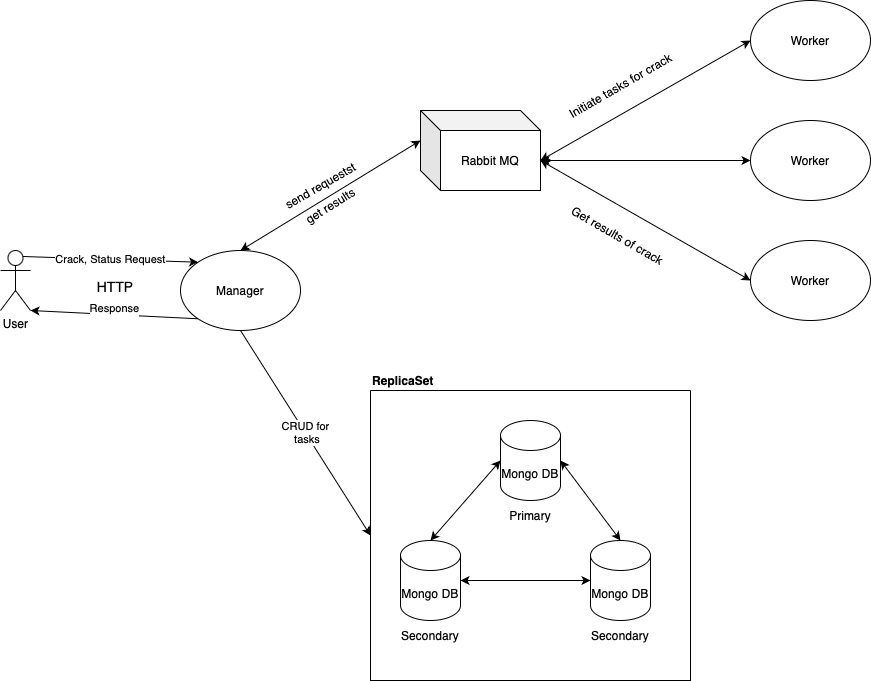

The diagram above was exported from draw.io. Its source (the exported page's mxGraphModel, read from the mxfile embedded in the PNG):
<mxGraphModel dx="2068" dy="1192" grid="1" gridSize="10" guides="1" tooltips="1" connect="1" arrows="1" fold="1" page="1" pageScale="1" pageWidth="1169" pageHeight="827" math="0" shadow="0">
  <root>
    <mxCell id="0" />
    <mxCell id="1" parent="0" />
    <mxCell id="L6RvSb_hdE6Bf_k0vN4f-2" value="Mongo DB" style="shape=cylinder3;whiteSpace=wrap;html=1;boundedLbl=1;backgroundOutline=1;size=15;" vertex="1" parent="1">
      <mxGeometry x="620" y="590" width="60" height="80" as="geometry" />
    </mxCell>
    <mxCell id="L6RvSb_hdE6Bf_k0vN4f-4" value="ReplicaSet" style="swimlane;startSize=0;align=left;verticalAlign=bottom;" vertex="1" parent="1">
      <mxGeometry x="400" y="440" width="320" height="290" as="geometry" />
    </mxCell>
    <mxCell id="L6RvSb_hdE6Bf_k0vN4f-5" value="Primary" style="text;html=1;align=center;verticalAlign=middle;whiteSpace=wrap;rounded=0;" vertex="1" parent="L6RvSb_hdE6Bf_k0vN4f-4">
      <mxGeometry x="130" y="110" width="60" height="30" as="geometry" />
    </mxCell>
    <mxCell id="L6RvSb_hdE6Bf_k0vN4f-6" value="Secondary" style="text;html=1;align=center;verticalAlign=middle;whiteSpace=wrap;rounded=0;" vertex="1" parent="L6RvSb_hdE6Bf_k0vN4f-4">
      <mxGeometry x="30" y="230" width="60" height="30" as="geometry" />
    </mxCell>
    <mxCell id="L6RvSb_hdE6Bf_k0vN4f-7" value="Secondary" style="text;html=1;align=center;verticalAlign=middle;whiteSpace=wrap;rounded=0;" vertex="1" parent="L6RvSb_hdE6Bf_k0vN4f-4">
      <mxGeometry x="220" y="230" width="60" height="30" as="geometry" />
    </mxCell>
    <mxCell id="L6RvSb_hdE6Bf_k0vN4f-1" value="Mongo DB" style="shape=cylinder3;whiteSpace=wrap;html=1;boundedLbl=1;backgroundOutline=1;size=15;" vertex="1" parent="L6RvSb_hdE6Bf_k0vN4f-4">
      <mxGeometry x="130" y="30" width="60" height="80" as="geometry" />
    </mxCell>
    <mxCell id="L6RvSb_hdE6Bf_k0vN4f-3" value="Mongo DB" style="shape=cylinder3;whiteSpace=wrap;html=1;boundedLbl=1;backgroundOutline=1;size=15;" vertex="1" parent="L6RvSb_hdE6Bf_k0vN4f-4">
      <mxGeometry x="30" y="150" width="60" height="80" as="geometry" />
    </mxCell>
    <mxCell id="L6RvSb_hdE6Bf_k0vN4f-22" value="" style="endArrow=classic;startArrow=classic;html=1;rounded=0;exitX=0.5;exitY=0;exitDx=0;exitDy=0;exitPerimeter=0;entryX=0;entryY=0.5;entryDx=0;entryDy=0;entryPerimeter=0;" edge="1" parent="L6RvSb_hdE6Bf_k0vN4f-4" source="L6RvSb_hdE6Bf_k0vN4f-3" target="L6RvSb_hdE6Bf_k0vN4f-1">
      <mxGeometry width="50" height="50" relative="1" as="geometry">
        <mxPoint x="120" y="40" as="sourcePoint" />
        <mxPoint x="170" y="-10" as="targetPoint" />
      </mxGeometry>
    </mxCell>
    <mxCell id="L6RvSb_hdE6Bf_k0vN4f-10" value="User&lt;div&gt;&lt;br&gt;&lt;/div&gt;" style="shape=umlActor;verticalLabelPosition=bottom;verticalAlign=top;html=1;outlineConnect=0;" vertex="1" parent="1">
      <mxGeometry x="30" y="300" width="30" height="60" as="geometry" />
    </mxCell>
    <mxCell id="L6RvSb_hdE6Bf_k0vN4f-12" value="Manager" style="ellipse;whiteSpace=wrap;html=1;" vertex="1" parent="1">
      <mxGeometry x="210" y="300" width="120" height="80" as="geometry" />
    </mxCell>
    <mxCell id="L6RvSb_hdE6Bf_k0vN4f-14" value="Crack, Status Request" style="endArrow=classic;html=1;rounded=0;entryX=0;entryY=0;entryDx=0;entryDy=0;exitX=0.75;exitY=0.1;exitDx=0;exitDy=0;exitPerimeter=0;" edge="1" parent="1" source="L6RvSb_hdE6Bf_k0vN4f-10" target="L6RvSb_hdE6Bf_k0vN4f-12">
      <mxGeometry width="50" height="50" relative="1" as="geometry">
        <mxPoint x="520" y="480" as="sourcePoint" />
        <mxPoint x="570" y="430" as="targetPoint" />
      </mxGeometry>
    </mxCell>
    <mxCell id="L6RvSb_hdE6Bf_k0vN4f-15" value="Response&lt;div&gt;&lt;br&gt;&lt;/div&gt;" style="endArrow=classic;html=1;rounded=0;exitX=0;exitY=1;exitDx=0;exitDy=0;entryX=1;entryY=1;entryDx=0;entryDy=0;entryPerimeter=0;" edge="1" parent="1" source="L6RvSb_hdE6Bf_k0vN4f-12" target="L6RvSb_hdE6Bf_k0vN4f-10">
      <mxGeometry x="0.0013" width="50" height="50" relative="1" as="geometry">
        <mxPoint x="520" y="480" as="sourcePoint" />
        <mxPoint x="570" y="430" as="targetPoint" />
        <mxPoint as="offset" />
      </mxGeometry>
    </mxCell>
    <mxCell id="L6RvSb_hdE6Bf_k0vN4f-17" value="Worker" style="ellipse;whiteSpace=wrap;html=1;" vertex="1" parent="1">
      <mxGeometry x="780" y="170" width="120" height="80" as="geometry" />
    </mxCell>
    <mxCell id="L6RvSb_hdE6Bf_k0vN4f-18" value="Worker" style="ellipse;whiteSpace=wrap;html=1;" vertex="1" parent="1">
      <mxGeometry x="780" y="50" width="120" height="80" as="geometry" />
    </mxCell>
    <mxCell id="L6RvSb_hdE6Bf_k0vN4f-19" value="Worker" style="ellipse;whiteSpace=wrap;html=1;" vertex="1" parent="1">
      <mxGeometry x="780" y="290" width="120" height="80" as="geometry" />
    </mxCell>
    <mxCell id="L6RvSb_hdE6Bf_k0vN4f-20" value="Rabbit MQ" style="shape=cube;whiteSpace=wrap;html=1;boundedLbl=1;backgroundOutline=1;darkOpacity=0.05;darkOpacity2=0.1;verticalAlign=middle;" vertex="1" parent="1">
      <mxGeometry x="450" y="160" width="120" height="80" as="geometry" />
    </mxCell>
    <mxCell id="L6RvSb_hdE6Bf_k0vN4f-23" value="" style="endArrow=classic;startArrow=classic;html=1;rounded=0;exitX=1;exitY=0.5;exitDx=0;exitDy=0;exitPerimeter=0;entryX=0.5;entryY=0;entryDx=0;entryDy=0;entryPerimeter=0;" edge="1" parent="1" source="L6RvSb_hdE6Bf_k0vN4f-1" target="L6RvSb_hdE6Bf_k0vN4f-2">
      <mxGeometry width="50" height="50" relative="1" as="geometry">
        <mxPoint x="520" y="480" as="sourcePoint" />
        <mxPoint x="570" y="430" as="targetPoint" />
      </mxGeometry>
    </mxCell>
    <mxCell id="L6RvSb_hdE6Bf_k0vN4f-24" value="" style="endArrow=classic;startArrow=classic;html=1;rounded=0;exitX=1;exitY=0.5;exitDx=0;exitDy=0;exitPerimeter=0;entryX=0;entryY=0.5;entryDx=0;entryDy=0;entryPerimeter=0;" edge="1" parent="1" source="L6RvSb_hdE6Bf_k0vN4f-3" target="L6RvSb_hdE6Bf_k0vN4f-2">
      <mxGeometry width="50" height="50" relative="1" as="geometry">
        <mxPoint x="520" y="480" as="sourcePoint" />
        <mxPoint x="570" y="430" as="targetPoint" />
      </mxGeometry>
    </mxCell>
    <mxCell id="L6RvSb_hdE6Bf_k0vN4f-26" value="CRUD for&lt;div&gt;&amp;nbsp;tasks&lt;/div&gt;" style="endArrow=classic;html=1;rounded=0;exitX=0.5;exitY=1;exitDx=0;exitDy=0;entryX=0;entryY=0.5;entryDx=0;entryDy=0;" edge="1" parent="1" source="L6RvSb_hdE6Bf_k0vN4f-12" target="L6RvSb_hdE6Bf_k0vN4f-4">
      <mxGeometry width="50" height="50" relative="1" as="geometry">
        <mxPoint x="520" y="480" as="sourcePoint" />
        <mxPoint x="570" y="430" as="targetPoint" />
      </mxGeometry>
    </mxCell>
    <mxCell id="L6RvSb_hdE6Bf_k0vN4f-27" value="" style="endArrow=classic;startArrow=classic;html=1;rounded=0;exitX=0;exitY=0;exitDx=120;exitDy=50;exitPerimeter=0;entryX=0;entryY=0.5;entryDx=0;entryDy=0;" edge="1" parent="1" source="L6RvSb_hdE6Bf_k0vN4f-20" target="L6RvSb_hdE6Bf_k0vN4f-18">
      <mxGeometry width="50" height="50" relative="1" as="geometry">
        <mxPoint x="520" y="480" as="sourcePoint" />
        <mxPoint x="570" y="430" as="targetPoint" />
      </mxGeometry>
    </mxCell>
    <mxCell id="L6RvSb_hdE6Bf_k0vN4f-28" value="" style="endArrow=classic;startArrow=classic;html=1;rounded=0;exitX=0;exitY=0.5;exitDx=0;exitDy=0;entryX=0;entryY=0;entryDx=120;entryDy=50;entryPerimeter=0;" edge="1" parent="1" source="L6RvSb_hdE6Bf_k0vN4f-17" target="L6RvSb_hdE6Bf_k0vN4f-20">
      <mxGeometry width="50" height="50" relative="1" as="geometry">
        <mxPoint x="520" y="480" as="sourcePoint" />
        <mxPoint x="570" y="430" as="targetPoint" />
      </mxGeometry>
    </mxCell>
    <mxCell id="L6RvSb_hdE6Bf_k0vN4f-29" value="" style="endArrow=classic;startArrow=classic;html=1;rounded=0;exitX=0;exitY=0.5;exitDx=0;exitDy=0;entryX=0;entryY=0;entryDx=120;entryDy=50;entryPerimeter=0;" edge="1" parent="1" source="L6RvSb_hdE6Bf_k0vN4f-19" target="L6RvSb_hdE6Bf_k0vN4f-20">
      <mxGeometry width="50" height="50" relative="1" as="geometry">
        <mxPoint x="520" y="480" as="sourcePoint" />
        <mxPoint x="570" y="430" as="targetPoint" />
      </mxGeometry>
    </mxCell>
    <mxCell id="L6RvSb_hdE6Bf_k0vN4f-30" value="HTTP" style="text;html=1;align=center;verticalAlign=middle;whiteSpace=wrap;rounded=0;fontSize=14;" vertex="1" parent="1">
      <mxGeometry x="110" y="312.5" width="70" height="47.5" as="geometry" />
    </mxCell>
    <mxCell id="L6RvSb_hdE6Bf_k0vN4f-31" value="" style="endArrow=classic;startArrow=classic;html=1;rounded=0;exitX=0.5;exitY=0;exitDx=0;exitDy=0;entryX=0;entryY=0;entryDx=0;entryDy=30;entryPerimeter=0;" edge="1" parent="1" source="L6RvSb_hdE6Bf_k0vN4f-12" target="L6RvSb_hdE6Bf_k0vN4f-20">
      <mxGeometry width="50" height="50" relative="1" as="geometry">
        <mxPoint x="520" y="480" as="sourcePoint" />
        <mxPoint x="570" y="430" as="targetPoint" />
      </mxGeometry>
    </mxCell>
    <mxCell id="L6RvSb_hdE6Bf_k0vN4f-32" value="send requestst" style="text;html=1;align=center;verticalAlign=middle;whiteSpace=wrap;rounded=0;rotation=-30;" vertex="1" parent="1">
      <mxGeometry x="300" y="220" width="100" height="30" as="geometry" />
    </mxCell>
    <mxCell id="L6RvSb_hdE6Bf_k0vN4f-33" value="get results" style="text;html=1;align=center;verticalAlign=middle;whiteSpace=wrap;rounded=0;rotation=-32;" vertex="1" parent="1">
      <mxGeometry x="330" y="240" width="60" height="30" as="geometry" />
    </mxCell>
    <mxCell id="L6RvSb_hdE6Bf_k0vN4f-34" value="Initiate tasks for crack" style="text;html=1;align=center;verticalAlign=middle;whiteSpace=wrap;rounded=0;rotation=-30;" vertex="1" parent="1">
      <mxGeometry x="590" y="120" width="120" height="30" as="geometry" />
    </mxCell>
    <mxCell id="L6RvSb_hdE6Bf_k0vN4f-35" value="Get results of crack" style="text;html=1;align=center;verticalAlign=middle;whiteSpace=wrap;rounded=0;rotation=30;" vertex="1" parent="1">
      <mxGeometry x="585" y="270" width="125" height="30" as="geometry" />
    </mxCell>
  </root>
</mxGraphModel>